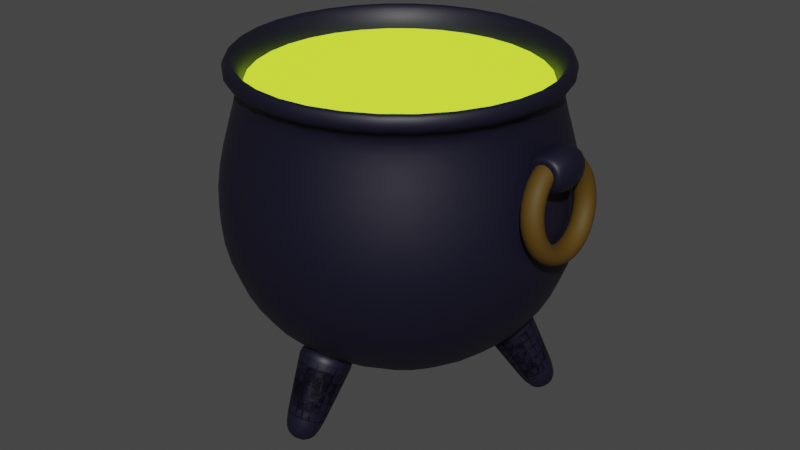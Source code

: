 # Source: cauldron.blend  (saved by Blender 2.83.18; exported with 4.5.12 LTS)
import bpy
from mathutils import Matrix  # noqa: F401  (used for matrix-valued properties, if any)

bpy.ops.wm.read_factory_settings(use_empty=True)
scene = bpy.context.scene
scene.name = 'Scene'

# ---- collections
col_collection = bpy.data.collections.new('Collection'); scene.collection.children.link(col_collection)

# ---- materials (node trees are filled in below, after node groups)
mat_cauldronbronze = bpy.data.materials.new('cauldronBronze')
mat_cauldronbronze.use_transparent_shadow = False
mat_cauldronbrass = bpy.data.materials.new('cauldronBrass')
mat_cauldronbrass.use_transparent_shadow = False
mat_soup = bpy.data.materials.new('soup')
mat_soup.use_transparent_shadow = False

# ---- material node trees
mat_cauldronbronze.use_nodes = True; mat_cauldronbronze.node_tree.nodes.clear()
_N = mat_cauldronbronze.node_tree.nodes; _L = mat_cauldronbronze.node_tree.links
n0 = _N.new('ShaderNodeBsdfPrincipled'); n0.name = 'Principled BSDF'; n0.location = (10, 300)
n0.distribution = 'GGX'
n0.subsurface_method = 'BURLEY'
n0.inputs[0].default_value = (0.005547, 0.004603, 0.01607, 1.0)
n0.inputs[2].default_value = 0.5218
n0.inputs[3].default_value = 1.45
n0.inputs[13].default_value = 0.4655
n0.inputs[27].default_value = (0.0, 0.0, 0.0, 1.0)
n0.inputs[28].default_value = 1.0
n1 = _N.new('ShaderNodeOutputMaterial'); n1.name = 'Material Output'; n1.location = (300, 300)
_L.new(n0.outputs[0], n1.inputs[0])
n1.is_active_output = True
mat_cauldronbrass.use_nodes = True; mat_cauldronbrass.node_tree.nodes.clear()
_N = mat_cauldronbrass.node_tree.nodes; _L = mat_cauldronbrass.node_tree.links
n0 = _N.new('ShaderNodeBsdfPrincipled'); n0.name = 'Principled BSDF'; n0.location = (10, 300)
n0.distribution = 'GGX'
n0.subsurface_method = 'BURLEY'
n0.inputs[0].default_value = (0.08109, 0.04291, 0.0, 1.0)
n0.inputs[2].default_value = 0.6782
n0.inputs[3].default_value = 1.45
n0.inputs[13].default_value = 0.4655
n0.inputs[27].default_value = (0.0, 0.0, 0.0, 1.0)
n0.inputs[28].default_value = 1.0
n1 = _N.new('ShaderNodeOutputMaterial'); n1.name = 'Material Output'; n1.location = (300, 300)
_L.new(n0.outputs[0], n1.inputs[0])
n1.is_active_output = True
mat_soup.use_nodes = True; mat_soup.node_tree.nodes.clear()
_N = mat_soup.node_tree.nodes; _L = mat_soup.node_tree.links
n0 = _N.new('ShaderNodeBsdfPrincipled'); n0.name = 'Principled BSDF'; n0.location = (10, 300)
n0.distribution = 'GGX'
n0.subsurface_method = 'BURLEY'
n0.inputs[0].default_value = (0.52, 0.8, 0.02309, 1.0)
n0.inputs[3].default_value = 1.45
n0.inputs[27].default_value = (0.521, 0.7991, 0.02315, 1.0)
n0.inputs[28].default_value = 1.0
n1 = _N.new('ShaderNodeOutputMaterial'); n1.name = 'Material Output'; n1.location = (300, 300)
_L.new(n0.outputs[0], n1.inputs[0])
n1.is_active_output = True

# ---- world
world_world = bpy.data.worlds.new('World'); scene.world = world_world
world_world.use_nodes = True; world_world.node_tree.nodes.clear()
_N = world_world.node_tree.nodes; _L = world_world.node_tree.links
n0 = _N.new('ShaderNodeOutputWorld'); n0.name = 'World Output'; n0.location = (300, 300)
n1 = _N.new('ShaderNodeBackground'); n1.name = 'Background'; n1.location = (10, 300)
n1.inputs[0].default_value = (0.05088, 0.05088, 0.05088, 1.0)
_L.new(n1.outputs[0], n0.inputs[0])
n0.is_active_output = True
world_world.color = (0.05088, 0.05088, 0.05088)
world_world.use_sun_shadow = False
world_world.sun_shadow_jitter_overblur = 0.0

# ---- meshes
me_sphere = bpy.data.meshes.new('Sphere')
me_sphere.from_pydata([(-4.32e-08, 0.8293, 0.5169), (-2.309e-09, 0.9197, -0.4748), (-4.825e-08, 0.8909, 0.6037), (0.5864, 0.5864, 0.4281), (0.7071, 0.7071, -0.02332), (0.6503, 0.6503, -0.4748), (0.4361, 0.4361, -0.8053), (0.8293, 1.622e-07, 0.4281), (1.0, 1.336e-07, -0.02332), (0.9197, 1.932e-07, -0.4748), (0.6168, 1.502e-07, -0.8053), (0.5864, -0.5864, 0.4281), (0.7071, -0.7071, -0.02332), (0.6503, -0.6503, -0.4748), (0.4361, -0.4361, -0.8053), (0.0, 1.51e-07, -0.9262), (4.241e-08, -0.8293, 0.5169), (4.241e-08, -0.8293, 0.4281), (1.244e-08, -1.0, -0.02332), (1.09e-08, -0.9197, -0.4748), (-1.66e-09, -0.6168, -0.8053), (0.5864, -0.5864, 0.5169), (0.8293, 1.622e-07, 0.5169), (0.5864, 0.5864, 0.5169), (-4.32e-08, 0.8293, 0.4281), (1.244e-08, 1.0, -0.02332), (-2.004e-08, 0.6168, -0.8053), (4.373e-08, -0.8909, 0.6037), (0.63, -0.63, 0.6037), (0.8909, 1.643e-07, 0.6037), (0.63, 0.63, 0.6037), (-3.236e-08, 0.7863, 0.5299), (5.842e-10, 0.8797, -0.456), (-4.028e-08, 0.8565, 0.6282), (0.5559, 0.5559, 0.4204), (0.6757, 0.6757, -0.0273), (0.622, 0.622, -0.456), (0.4189, 0.4189, -0.7698), (0.7861, 1.576e-07, 0.4204), (0.9555, 1.277e-07, -0.0273), (0.8797, 1.932e-07, -0.456), (0.5947, 1.515e-07, -0.7675), (0.5559, -0.5559, 0.4204), (0.6757, -0.6757, -0.0273), (0.622, -0.622, -0.456), (0.4189, -0.4189, -0.7698), (0.0, 1.505e-07, -0.8855), (3.984e-08, -0.7863, 0.5299), (4.29e-08, -0.7861, 0.4204), (1.09e-08, -0.9555, -0.0273), (1.624e-08, -0.8797, -0.456), (-7.147e-10, -0.5947, -0.7675), (0.556, -0.556, 0.5299), (0.7863, 1.622e-07, 0.5299), (0.556, 0.556, 0.5299), (-3.643e-08, 0.7861, 0.4204), (1.441e-08, 0.9555, -0.0273), (-1.886e-08, 0.5947, -0.7675), (4.373e-08, -0.8565, 0.6282), (0.6056, -0.6056, 0.6282), (0.8565, 1.643e-07, 0.6282), (0.6056, 0.6056, 0.6282), (4.328e-08, -0.9038, 0.5388), (0.6391, -0.6391, 0.5388), (0.6391, 0.6391, 0.5388), (0.9038, 1.655e-07, 0.5388), (-5.003e-08, 0.9038, 0.5388), (0.775, -0.1067, 0.1914), (0.775, -0.1067, 0.3698), (0.775, 0.1067, 0.1914), (0.775, 0.1067, 0.3698), (0.9534, -0.1067, 0.1914), (0.9534, -0.1067, 0.3698), (0.9534, 0.1067, 0.1914), (0.9534, 0.1067, 0.3698), (0.7929, -0.1067, 0.2093), (0.7929, -0.1067, 0.352), (0.9356, -0.1067, 0.352), (0.9356, -0.1067, 0.2093), (0.7929, 0.1067, 0.352), (0.7929, 0.1067, 0.2093), (0.9356, 0.1067, 0.2093), (0.9356, 0.1067, 0.352), (0.7409, -3.045e-08, 0.1573), (0.7409, -3.045e-08, 0.4039), (0.9875, -3.045e-08, 0.1573), (0.9875, -3.045e-08, 0.4039), (0.8899, 0.2887, 0.1017), (0.9303, 0.2718, 0.1076), (0.9471, 0.231, 0.11), (0.9303, 0.1901, 0.1076), (0.8899, 0.1732, 0.1017), (0.8495, 0.1901, 0.09584), (0.8328, 0.231, 0.0934), (0.8495, 0.2718, 0.09584), (0.8605, 0.2042, 0.3038), (0.9026, 0.1922, 0.2978), (0.9235, 0.1633, 0.2717), (0.911, 0.1345, 0.2407), (0.8723, 0.1225, 0.2229), (0.8301, 0.1345, 0.2289), (0.8092, 0.1633, 0.255), (0.8218, 0.1922, 0.286), (0.8483, -5.724e-08, 0.3874), (0.8912, -5.759e-08, 0.3766), (0.9138, -6.034e-08, 0.3386), (0.9029, -6.388e-08, 0.2958), (0.865, -6.613e-08, 0.2731), (0.8221, -6.578e-08, 0.284), (0.7995, -6.303e-08, 0.322), (0.8103, -5.949e-08, 0.3648), (0.8605, -0.2042, 0.3038), (0.9026, -0.1922, 0.2978), (0.9235, -0.1633, 0.2717), (0.911, -0.1345, 0.2407), (0.8723, -0.1225, 0.2229), (0.8301, -0.1345, 0.2289), (0.8092, -0.1633, 0.255), (0.8218, -0.1922, 0.286), (0.8899, -0.2887, 0.1017), (0.9303, -0.2718, 0.1076), (0.9471, -0.231, 0.11), (0.9303, -0.1901, 0.1076), (0.8899, -0.1732, 0.1017), (0.8495, -0.1901, 0.09584), (0.8328, -0.231, 0.0934), (0.8495, -0.2718, 0.09584), (0.9193, -0.2042, -0.1003), (0.958, -0.1922, -0.08259), (0.9706, -0.1633, -0.05158), (0.9497, -0.1345, -0.02545), (0.9076, -0.1225, -0.0195), (0.8689, -0.1345, -0.03721), (0.8563, -0.1633, -0.06822), (0.8772, -0.1922, -0.09436), (0.9315, -5.813e-08, -0.184), (0.9695, -5.843e-08, -0.1614), (0.9804, -6.105e-08, -0.1185), (0.9577, -6.447e-08, -0.08056), (0.9149, -6.667e-08, -0.06971), (0.8769, -6.637e-08, -0.09233), (0.8661, -6.375e-08, -0.1352), (0.8887, -6.034e-08, -0.1731), (0.9193, 0.2042, -0.1003), (0.958, 0.1922, -0.08259), (0.9706, 0.1633, -0.05158), (0.9497, 0.1345, -0.02545), (0.9076, 0.1225, -0.0195), (0.8689, 0.1345, -0.03721), (0.8563, 0.1633, -0.06822), (0.8772, 0.1922, -0.09436), (0.1373, -0.4375, -0.8499), (0.1021, -0.5956, -1.047), (-0.1373, -0.6736, -0.7095), (-0.1021, -0.7711, -0.9425), (-0.1021, -0.5956, -1.047), (-0.1373, -0.4375, -0.8499), (0.1021, -0.7711, -0.9425), (0.1373, -0.6736, -0.7095), (0.1468, -0.6474, -0.6471), (0.1468, -0.3951, -0.7971), (0.07982, -0.833, -1.09), (0.07982, -0.6958, -1.172), (-0.1468, -0.6474, -0.6471), (-0.1468, -0.3951, -0.7971), (-0.07982, -0.833, -1.09), (-0.07982, -0.6958, -1.172), (0.3102, 0.3377, -0.8499), (0.4647, 0.3862, -1.047), (0.652, 0.2179, -0.7095), (0.7189, 0.2971, -0.9425), (0.5668, 0.2093, -1.047), (0.4475, 0.09981, -0.8499), (0.6168, 0.474, -0.9425), (0.5147, 0.4557, -0.7095), (0.4873, 0.4508, -0.6471), (0.2688, 0.3247, -0.7971), (0.6815, 0.4856, -1.09), (0.5626, 0.417, -1.172), (0.6341, 0.1966, -0.6471), (0.4156, 0.07047, -0.7971), (0.7613, 0.3474, -1.09), (0.6425, 0.2788, -1.172), (-0.4475, 0.09981, -0.8499), (-0.5668, 0.2093, -1.047), (-0.5147, 0.4557, -0.7095), (-0.6168, 0.474, -0.9425), (-0.4647, 0.3862, -1.047), (-0.3102, 0.3377, -0.8499), (-0.7189, 0.2971, -0.9425), (-0.652, 0.2179, -0.7095), (-0.6341, 0.1966, -0.6471), (-0.4156, 0.07047, -0.7971), (-0.7613, 0.3474, -1.09), (-0.6425, 0.2788, -1.172), (-0.4873, 0.4508, -0.6471), (-0.2688, 0.3247, -0.7971), (-0.6815, 0.4856, -1.09), (-0.5626, 0.417, -1.172)], [], [(26, 1, 5, 6), (25, 24, 3, 4), (1, 25, 4, 5), (3, 24, 0, 23), (6, 5, 9, 10), (4, 3, 7, 8), (5, 4, 8, 9), (7, 3, 23, 22), (8, 7, 11, 12), (9, 8, 12, 13), (10, 9, 13, 14), (62, 63, 28, 27), (13, 12, 18, 19), (14, 13, 19, 20), (12, 11, 17, 18), (15, 10, 14, 20), (63, 65, 29, 28), (65, 64, 30, 29), (64, 66, 2, 30), (11, 7, 22, 21), (15, 26, 6, 10), (17, 11, 21, 16), (57, 37, 36, 32), (56, 35, 34, 55), (32, 36, 35, 56), (34, 54, 31, 55), (37, 41, 40, 36), (35, 39, 38, 34), (36, 40, 39, 35), (38, 53, 54, 34), (39, 43, 42, 38), (40, 44, 43, 39), (41, 45, 44, 40), (47, 58, 59, 52), (44, 50, 49, 43), (45, 51, 50, 44), (43, 49, 48, 42), (46, 51, 45, 41), (52, 59, 60, 53), (53, 60, 61, 54), (54, 61, 33, 31), (42, 52, 53, 38), (46, 41, 37, 57), (48, 47, 52, 42), (28, 29, 60, 59), (29, 30, 61, 60), (30, 2, 33, 61), (27, 28, 59, 58), (23, 0, 66, 64), (22, 23, 64, 65), (21, 22, 65, 63), (16, 21, 63, 62), (83, 84, 70, 69), (69, 70, 79, 80), (85, 86, 72, 71), (68, 67, 75, 76), (83, 85, 71, 67), (86, 84, 68, 72), (78, 77, 76, 75), (67, 71, 78, 75), (72, 68, 76, 77), (71, 72, 77, 78), (80, 79, 82, 81), (74, 73, 81, 82), (73, 69, 80, 81), (70, 74, 82, 79), (74, 70, 84, 86), (69, 73, 85, 83), (73, 74, 86, 85), (67, 68, 84, 83), (87, 95, 96, 88), (88, 96, 97, 89), (89, 97, 98, 90), (90, 98, 99, 91), (91, 99, 100, 92), (92, 100, 101, 93), (93, 101, 102, 94), (94, 102, 95, 87), (95, 103, 104, 96), (96, 104, 105, 97), (97, 105, 106, 98), (98, 106, 107, 99), (99, 107, 108, 100), (100, 108, 109, 101), (101, 109, 110, 102), (102, 110, 103, 95), (103, 111, 112, 104), (104, 112, 113, 105), (105, 113, 114, 106), (106, 114, 115, 107), (107, 115, 116, 108), (108, 116, 117, 109), (109, 117, 118, 110), (110, 118, 111, 103), (111, 119, 120, 112), (112, 120, 121, 113), (113, 121, 122, 114), (114, 122, 123, 115), (115, 123, 124, 116), (116, 124, 125, 117), (117, 125, 126, 118), (118, 126, 119, 111), (119, 127, 128, 120), (120, 128, 129, 121), (121, 129, 130, 122), (122, 130, 131, 123), (123, 131, 132, 124), (124, 132, 133, 125), (125, 133, 134, 126), (126, 134, 127, 119), (127, 135, 136, 128), (128, 136, 137, 129), (129, 137, 138, 130), (130, 138, 139, 131), (131, 139, 140, 132), (132, 140, 141, 133), (133, 141, 142, 134), (134, 142, 135, 127), (135, 143, 144, 136), (136, 144, 145, 137), (137, 145, 146, 138), (138, 146, 147, 139), (139, 147, 148, 140), (140, 148, 149, 141), (141, 149, 150, 142), (142, 150, 143, 135), (143, 87, 88, 144), (144, 88, 89, 145), (145, 89, 90, 146), (146, 90, 91, 147), (147, 91, 92, 148), (148, 92, 93, 149), (149, 93, 94, 150), (150, 94, 87, 143), (158, 153, 154, 157), (151, 158, 157, 152), (159, 163, 153, 158), (160, 159, 158, 151), (156, 151, 152, 155), (155, 154, 153, 156), (157, 154, 165, 161), (166, 165, 154, 155), (164, 160, 151, 156), (152, 157, 161, 162), (155, 152, 162, 166), (162, 161, 165, 166), (164, 163, 159, 160), (156, 153, 163, 164), (174, 169, 170, 173), (167, 174, 173, 168), (175, 179, 169, 174), (176, 175, 174, 167), (172, 167, 168, 171), (171, 170, 169, 172), (173, 170, 181, 177), (182, 181, 170, 171), (180, 176, 167, 172), (168, 173, 177, 178), (171, 168, 178, 182), (178, 177, 181, 182), (180, 179, 175, 176), (172, 169, 179, 180), (190, 185, 186, 189), (183, 190, 189, 184), (191, 195, 185, 190), (192, 191, 190, 183), (188, 183, 184, 187), (187, 186, 185, 188), (189, 186, 197, 193), (198, 197, 186, 187), (196, 192, 183, 188), (184, 189, 193, 194), (187, 184, 194, 198), (194, 193, 197, 198), (196, 195, 191, 192), (188, 185, 195, 196)])
me_sphere.polygons.foreach_set('use_smooth', [True] * 176)
me_sphere.polygons.foreach_set('material_index', [0, 0, 0, 0, 0, 0, 0, 0, 0, 0, 0, 0, 0, 0, 0, 0, 0, 0, 0, 0, 0, 0, 0, 0, 0, 0, 0, 0, 0, 0, 0, 0, 0, 0, 0, 0, 0, 0, 0, 0, 0, 0, 0, 0, 0, 0, 0, 0, 0, 0, 0, 0, 0, 0, 0, 0, 0, 0, 0, 0, 0, 0, 0, 0, 0, 0, 0, 0, 0, 0, 1, 1, 1, 1, 1, 1, 1, 1, 1, 1, 1, 1, 1, 1, 1, 1, 1, 1, 1, 1, 1, 1, 1, 1, 1, 1, 1, 1, 1, 1, 1, 1, 1, 1, 1, 1, 1, 1, 1, 1, 1, 1, 1, 1, 1, 1, 1, 1, 1, 1, 1, 1, 1, 1, 1, 1, 1, 1, 1, 1, 1, 1, 1, 1, 0, 0, 0, 0, 0, 0, 0, 0, 0, 0, 0, 0, 0, 0, 0, 0, 0, 0, 0, 0, 0, 0, 0, 0, 0, 0, 0, 0, 0, 0, 0, 0, 0, 0, 0, 0, 0, 0, 0, 0, 0, 0])
_uv = me_sphere.uv_layers.new(name='UVMap')
_uv.uv.foreach_set('vector', [0.75, 0.1667, 0.75, 0.3333, 0.625, 0.3333, 0.625, 0.1667, 0.75, 0.5, 0.75, 0.6667, 0.625, 0.6667, 0.625, 0.5, 0.75, 0.3333, 0.75, 0.5, 0.625, 0.5, 0.625, 0.3333, 0.625, 0.6667, 0.75, 0.6667, 0.75, 0.6667, 0.625, 0.6667, 0.625, 0.1667, 0.625, 0.3333, 0.5, 0.3333, 0.5, 0.1667, 0.625, 0.5, 0.625, 0.6667, 0.5, 0.6667, 0.5, 0.5, 0.625, 0.3333, 0.625, 0.5, 0.5, 0.5, 0.5, 0.3333, 0.5, 0.6667, 0.625, 0.6667, 0.625, 0.6667, 0.5, 0.6667, 0.5, 0.5, 0.5, 0.6667, 0.375, 0.6667, 0.375, 0.5, 0.5, 0.3333, 0.5, 0.5, 0.375, 0.5, 0.375, 0.3333, 0.5, 0.1667, 0.5, 0.3333, 0.375, 0.3333, 0.375, 0.1667, 0.25, 0.6667, 0.375, 0.6667, 0.375, 0.6667, 0.25, 0.6667, 0.375, 0.3333, 0.375, 0.5, 0.25, 0.5, 0.25, 0.3333, 0.375, 0.1667, 0.375, 0.3333, 0.25, 0.3333, 0.25, 0.1667, 0.375, 0.5, 0.375, 0.6667, 0.25, 0.6667, 0.25, 0.5, 0.4375, 0.0, 0.5, 0.1667, 0.375, 0.1667, 0.25, 0.1667, 0.375, 0.6667, 0.5, 0.6667, 0.5, 0.6667, 0.375, 0.6667, 0.5, 0.6667, 0.625, 0.6667, 0.625, 0.6667, 0.5, 0.6667, 0.625, 0.6667, 0.75, 0.6667, 0.75, 0.6667, 0.625, 0.6667, 0.375, 0.6667, 0.5, 0.6667, 0.5, 0.6667, 0.375, 0.6667, 0.6875, 0.0, 0.75, 0.1667, 0.625, 0.1667, 0.5, 0.1667, 0.25, 0.6667, 0.375, 0.6667, 0.375, 0.6667, 0.25, 0.6667, 0.75, 0.1667, 0.625, 0.1667, 0.625, 0.3333, 0.75, 0.3333, 0.75, 0.5, 0.625, 0.5, 0.625, 0.6667, 0.75, 0.6667, 0.75, 0.3333, 0.625, 0.3333, 0.625, 0.5, 0.75, 0.5, 0.625, 0.6667, 0.625, 0.6667, 0.75, 0.6667, 0.75, 0.6667, 0.625, 0.1667, 0.5, 0.1667, 0.5, 0.3333, 0.625, 0.3333, 0.625, 0.5, 0.5, 0.5, 0.5, 0.6667, 0.625, 0.6667, 0.625, 0.3333, 0.5, 0.3333, 0.5, 0.5, 0.625, 0.5, 0.5, 0.6667, 0.5, 0.6667, 0.625, 0.6667, 0.625, 0.6667, 0.5, 0.5, 0.375, 0.5, 0.375, 0.6667, 0.5, 0.6667, 0.5, 0.3333, 0.375, 0.3333, 0.375, 0.5, 0.5, 0.5, 0.5, 0.1667, 0.375, 0.1667, 0.375, 0.3333, 0.5, 0.3333, 0.25, 0.6667, 0.25, 0.6667, 0.375, 0.6667, 0.375, 0.6667, 0.375, 0.3333, 0.25, 0.3333, 0.25, 0.5, 0.375, 0.5, 0.375, 0.1667, 0.25, 0.1667, 0.25, 0.3333, 0.375, 0.3333, 0.375, 0.5, 0.25, 0.5, 0.25, 0.6667, 0.375, 0.6667, 0.4375, 0.0, 0.25, 0.1667, 0.375, 0.1667, 0.5, 0.1667, 0.375, 0.6667, 0.375, 0.6667, 0.5, 0.6667, 0.5, 0.6667, 0.5, 0.6667, 0.5, 0.6667, 0.625, 0.6667, 0.625, 0.6667, 0.625, 0.6667, 0.625, 0.6667, 0.75, 0.6667, 0.75, 0.6667, 0.375, 0.6667, 0.375, 0.6667, 0.5, 0.6667, 0.5, 0.6667, 0.6875, 0.0, 0.5, 0.1667, 0.625, 0.1667, 0.75, 0.1667, 0.25, 0.6667, 0.25, 0.6667, 0.375, 0.6667, 0.375, 0.6667, 0.375, 0.6667, 0.5, 0.6667, 0.5, 0.6667, 0.375, 0.6667, 0.5, 0.6667, 0.625, 0.6667, 0.625, 0.6667, 0.5, 0.6667, 0.625, 0.6667, 0.75, 0.6667, 0.75, 0.6667, 0.625, 0.6667, 0.25, 0.6667, 0.375, 0.6667, 0.375, 0.6667, 0.25, 0.6667, 0.625, 0.6667, 0.75, 0.6667, 0.75, 0.6667, 0.625, 0.6667, 0.5, 0.6667, 0.625, 0.6667, 0.625, 0.6667, 0.5, 0.6667, 0.375, 0.6667, 0.5, 0.6667, 0.5, 0.6667, 0.375, 0.6667, 0.25, 0.6667, 0.375, 0.6667, 0.375, 0.6667, 0.25, 0.6667, 0.375, 0.125, 0.625, 0.125, 0.625, 0.25, 0.375, 0.25, 0.375, 0.25, 0.625, 0.25, 0.625, 0.25, 0.375, 0.25, 0.375, 0.625, 0.625, 0.625, 0.625, 0.75, 0.375, 0.75, 0.625, 0.0, 0.375, 0.0, 0.375, 0.0, 0.625, 0.0, 0.125, 0.625, 0.375, 0.625, 0.375, 0.75, 0.125, 0.75, 0.625, 0.625, 0.875, 0.625, 0.875, 0.75, 0.625, 0.75, 0.375, 0.75, 0.625, 0.75, 0.625, 1.0, 0.375, 1.0, 0.125, 0.75, 0.375, 0.75, 0.375, 0.75, 0.125, 0.75, 0.625, 0.75, 0.875, 0.75, 0.875, 0.75, 0.625, 0.75, 0.375, 0.75, 0.625, 0.75, 0.625, 0.75, 0.375, 0.75, 0.375, 0.25, 0.625, 0.25, 0.625, 0.5, 0.375, 0.5, 0.625, 0.5, 0.375, 0.5, 0.375, 0.5, 0.625, 0.5, 0.375, 0.5, 0.125, 0.5, 0.125, 0.5, 0.375, 0.5, 0.875, 0.5, 0.625, 0.5, 0.625, 0.5, 0.875, 0.5, 0.625, 0.5, 0.875, 0.5, 0.875, 0.625, 0.625, 0.625, 0.125, 0.5, 0.375, 0.5, 0.375, 0.625, 0.125, 0.625, 0.375, 0.5, 0.625, 0.5, 0.625, 0.625, 0.375, 0.625, 0.375, 0.0, 0.625, 0.0, 0.625, 0.125, 0.375, 0.125, 0.5, 0.5, 0.625, 0.5, 0.625, 0.625, 0.5, 0.625, 0.5, 0.625, 0.625, 0.625, 0.625, 0.75, 0.5, 0.75, 0.5, 0.75, 0.625, 0.75, 0.625, 0.875, 0.5, 0.875, 0.5, 0.875, 0.625, 0.875, 0.625, 1.0, 0.5, 1.0, 0.5, 0.0, 0.625, 0.0, 0.625, 0.125, 0.5, 0.125, 0.5, 0.125, 0.625, 0.125, 0.625, 0.25, 0.5, 0.25, 0.5, 0.25, 0.625, 0.25, 0.625, 0.375, 0.5, 0.375, 0.5, 0.375, 0.625, 0.375, 0.625, 0.5, 0.5, 0.5, 0.625, 0.5, 0.75, 0.5, 0.75, 0.625, 0.625, 0.625, 0.625, 0.625, 0.75, 0.625, 0.75, 0.75, 0.625, 0.75, 0.625, 0.75, 0.75, 0.75, 0.75, 0.875, 0.625, 0.875, 0.625, 0.875, 0.75, 0.875, 0.75, 1.0, 0.625, 1.0, 0.625, 0.0, 0.75, 0.0, 0.75, 0.125, 0.625, 0.125, 0.625, 0.125, 0.75, 0.125, 0.75, 0.25, 0.625, 0.25, 0.625, 0.25, 0.75, 0.25, 0.75, 0.375, 0.625, 0.375, 0.625, 0.375, 0.75, 0.375, 0.75, 0.5, 0.625, 0.5, 0.75, 0.5, 0.875, 0.5, 0.875, 0.625, 0.75, 0.625, 0.75, 0.625, 0.875, 0.625, 0.875, 0.75, 0.75, 0.75, 0.75, 0.75, 0.875, 0.75, 0.875, 0.875, 0.75, 0.875, 0.75, 0.875, 0.875, 0.875, 0.875, 1.0, 0.75, 1.0, 0.75, 0.0, 0.875, 0.0, 0.875, 0.125, 0.75, 0.125, 0.75, 0.125, 0.875, 0.125, 0.875, 0.25, 0.75, 0.25, 0.75, 0.25, 0.875, 0.25, 0.875, 0.375, 0.75, 0.375, 0.75, 0.375, 0.875, 0.375, 0.875, 0.5, 0.75, 0.5, 0.875, 0.5, 1.0, 0.5, 1.0, 0.625, 0.875, 0.625, 0.875, 0.625, 1.0, 0.625, 1.0, 0.75, 0.875, 0.75, 0.875, 0.75, 1.0, 0.75, 1.0, 0.875, 0.875, 0.875, 0.875, 0.875, 1.0, 0.875, 1.0, 1.0, 0.875, 1.0, 0.875, 0.0, 1.0, 0.0, 1.0, 0.125, 0.875, 0.125, 0.875, 0.125, 1.0, 0.125, 1.0, 0.25, 0.875, 0.25, 0.875, 0.25, 1.0, 0.25, 1.0, 0.375, 0.875, 0.375, 0.875, 0.375, 1.0, 0.375, 1.0, 0.5, 0.875, 0.5, 0.0, 0.5, 0.125, 0.5, 0.125, 0.625, 0.0, 0.625, 0.0, 0.625, 0.125, 0.625, 0.125, 0.75, 0.0, 0.75, 0.0, 0.75, 0.125, 0.75, 0.125, 0.875, 0.0, 0.875, 0.0, 0.875, 0.125, 0.875, 0.125, 1.0, 0.0, 1.0, 0.0, 0.0, 0.125, 0.0, 0.125, 0.125, 0.0, 0.125, 0.0, 0.125, 0.125, 0.125, 0.125, 0.25, 0.0, 0.25, 0.0, 0.25, 0.125, 0.25, 0.125, 0.375, 0.0, 0.375, 0.0, 0.375, 0.125, 0.375, 0.125, 0.5, 0.0, 0.5, 0.125, 0.5, 0.25, 0.5, 0.25, 0.625, 0.125, 0.625, 0.125, 0.625, 0.25, 0.625, 0.25, 0.75, 0.125, 0.75, 0.125, 0.75, 0.25, 0.75, 0.25, 0.875, 0.125, 0.875, 0.125, 0.875, 0.25, 0.875, 0.25, 1.0, 0.125, 1.0, 0.125, 0.0, 0.25, 0.0, 0.25, 0.125, 0.125, 0.125, 0.125, 0.125, 0.25, 0.125, 0.25, 0.25, 0.125, 0.25, 0.125, 0.25, 0.25, 0.25, 0.25, 0.375, 0.125, 0.375, 0.125, 0.375, 0.25, 0.375, 0.25, 0.5, 0.125, 0.5, 0.25, 0.5, 0.375, 0.5, 0.375, 0.625, 0.25, 0.625, 0.25, 0.625, 0.375, 0.625, 0.375, 0.75, 0.25, 0.75, 0.25, 0.75, 0.375, 0.75, 0.375, 0.875, 0.25, 0.875, 0.25, 0.875, 0.375, 0.875, 0.375, 1.0, 0.25, 1.0, 0.25, 0.0, 0.375, 0.0, 0.375, 0.125, 0.25, 0.125, 0.25, 0.125, 0.375, 0.125, 0.375, 0.25, 0.25, 0.25, 0.25, 0.25, 0.375, 0.25, 0.375, 0.375, 0.25, 0.375, 0.25, 0.375, 0.375, 0.375, 0.375, 0.5, 0.25, 0.5, 0.375, 0.5, 0.5, 0.5, 0.5, 0.625, 0.375, 0.625, 0.375, 0.625, 0.5, 0.625, 0.5, 0.75, 0.375, 0.75, 0.375, 0.75, 0.5, 0.75, 0.5, 0.875, 0.375, 0.875, 0.375, 0.875, 0.5, 0.875, 0.5, 1.0, 0.375, 1.0, 0.375, 0.0, 0.5, 0.0, 0.5, 0.125, 0.375, 0.125, 0.375, 0.125, 0.5, 0.125, 0.5, 0.25, 0.375, 0.25, 0.375, 0.25, 0.5, 0.25, 0.5, 0.375, 0.375, 0.375, 0.375, 0.375, 0.5, 0.375, 0.5, 0.5, 0.375, 0.5, 0.375, 0.03522, 0.625, 0.03522, 0.625, 0.1667, 0.375, 0.1667, 0.375, 0.2852, 0.625, 0.2852, 0.625, 0.4167, 0.375, 0.4167, 0.375, 0.0, 0.625, 0.0, 0.625, 0.03522, 0.375, 0.03522, 0.375, 0.25, 0.625, 0.25, 0.625, 0.2852, 0.375, 0.2852, 0.375, 0.5352, 0.625, 0.5352, 0.625, 0.6667, 0.375, 0.6667, 0.625, 0.5833, 0.875, 0.5833, 0.875, 0.7148, 0.625, 0.7148, 0.375, 0.1667, 0.625, 0.1667, 0.625, 0.25, 0.375, 0.25, 0.625, 0.5, 0.875, 0.5, 0.875, 0.5833, 0.625, 0.5833, 0.375, 0.5, 0.625, 0.5, 0.625, 0.5352, 0.375, 0.5352, 0.375, 0.4167, 0.625, 0.4167, 0.625, 0.5, 0.375, 0.5, 0.375, 0.6667, 0.625, 0.6667, 0.625, 0.75, 0.375, 0.75, 0.375, 0.75, 0.625, 0.75, 0.625, 1.0, 0.375, 1.0, 0.125, 0.5, 0.375, 0.5, 0.375, 0.75, 0.125, 0.75, 0.625, 0.7148, 0.875, 0.7148, 0.875, 0.75, 0.625, 0.75, 0.375, 0.03522, 0.625, 0.03522, 0.625, 0.1667, 0.375, 0.1667, 0.375, 0.2852, 0.625, 0.2852, 0.625, 0.4167, 0.375, 0.4167, 0.375, 0.0, 0.625, 0.0, 0.625, 0.03522, 0.375, 0.03522, 0.375, 0.25, 0.625, 0.25, 0.625, 0.2852, 0.375, 0.2852, 0.375, 0.5352, 0.625, 0.5352, 0.625, 0.6667, 0.375, 0.6667, 0.625, 0.5833, 0.875, 0.5833, 0.875, 0.7148, 0.625, 0.7148, 0.375, 0.1667, 0.625, 0.1667, 0.625, 0.25, 0.375, 0.25, 0.625, 0.5, 0.875, 0.5, 0.875, 0.5833, 0.625, 0.5833, 0.375, 0.5, 0.625, 0.5, 0.625, 0.5352, 0.375, 0.5352, 0.375, 0.4167, 0.625, 0.4167, 0.625, 0.5, 0.375, 0.5, 0.375, 0.6667, 0.625, 0.6667, 0.625, 0.75, 0.375, 0.75, 0.375, 0.75, 0.625, 0.75, 0.625, 1.0, 0.375, 1.0, 0.125, 0.5, 0.375, 0.5, 0.375, 0.75, 0.125, 0.75, 0.625, 0.7148, 0.875, 0.7148, 0.875, 0.75, 0.625, 0.75, 0.375, 0.03522, 0.625, 0.03522, 0.625, 0.1667, 0.375, 0.1667, 0.375, 0.2852, 0.625, 0.2852, 0.625, 0.4167, 0.375, 0.4167, 0.375, 0.0, 0.625, 0.0, 0.625, 0.03522, 0.375, 0.03522, 0.375, 0.25, 0.625, 0.25, 0.625, 0.2852, 0.375, 0.2852, 0.375, 0.5352, 0.625, 0.5352, 0.625, 0.6667, 0.375, 0.6667, 0.625, 0.5833, 0.875, 0.5833, 0.875, 0.7148, 0.625, 0.7148, 0.375, 0.1667, 0.625, 0.1667, 0.625, 0.25, 0.375, 0.25, 0.625, 0.5, 0.875, 0.5, 0.875, 0.5833, 0.625, 0.5833, 0.375, 0.5, 0.625, 0.5, 0.625, 0.5352, 0.375, 0.5352, 0.375, 0.4167, 0.625, 0.4167, 0.625, 0.5, 0.375, 0.5, 0.375, 0.6667, 0.625, 0.6667, 0.625, 0.75, 0.375, 0.75, 0.375, 0.75, 0.625, 0.75, 0.625, 1.0, 0.375, 1.0, 0.125, 0.5, 0.375, 0.5, 0.375, 0.75, 0.125, 0.75, 0.625, 0.7148, 0.875, 0.7148, 0.875, 0.75, 0.625, 0.75])
me_sphere.materials.append(mat_cauldronbronze)
me_sphere.materials.append(mat_cauldronbrass)
me_sphere.use_remesh_fix_poles = True
me_sphere.use_remesh_preserve_attributes = False
me_sphere.use_mirror_vertex_groups = False
me_sphere.update()
me_plane_001 = bpy.data.meshes.new('Plane.001')
me_plane_001.from_pydata([(-0.7936, -0.7936, 0.0), (0.7936, -0.7936, 0.0), (-0.7936, 0.7936, 0.0), (0.7936, 0.7936, 0.0)], [], [(0, 1, 3, 2)])
_uv = me_plane_001.uv_layers.new(name='UVMap')
_uv.uv.foreach_set('vector', [0.0, 0.0, 1.0, 0.0, 1.0, 1.0, 0.0, 1.0])
me_plane_001.materials.append(mat_soup)
me_plane_001.use_remesh_fix_poles = True
me_plane_001.use_remesh_preserve_attributes = False
me_plane_001.use_mirror_vertex_groups = False
me_plane_001.update()

# ---- objects
ob_cauldron = bpy.data.objects.new('cauldron', me_sphere)
ob_soup = bpy.data.objects.new('soup', me_plane_001)

# ---- transforms, parenting, visibility, modifiers, constraints
ob_cauldron.location = (0.0, 0.0, 0.0)
ob_cauldron.lineart.crease_threshold = 0.0
_m = ob_cauldron.modifiers.new('Mirror', 'MIRROR')
_m = ob_cauldron.modifiers.new('Subdivision', 'SUBSURF')
_m.uv_smooth = 'PRESERVE_CORNERS'
_m.levels = 2
ob_soup.location = (0.0, 0.0, 0.5018)
ob_soup.lineart.crease_threshold = 0.0
_m = ob_soup.modifiers.new('Subdivision', 'SUBSURF')
_m.uv_smooth = 'PRESERVE_CORNERS'
_m.levels = 3
_m.render_levels = 3

# ---- collection membership
col_collection.objects.link(ob_cauldron)
col_collection.objects.link(ob_soup)

# ---- scene / render settings (as saved in the file)
scene.frame_start = 1; scene.frame_end = 250; scene.frame_set(1)
scene.render.engine = 'BLENDER_EEVEE_NEXT'
scene.cycles.use_denoising = False
scene.cycles.samples = 128
scene.cycles.sampling_pattern = 'TABULATED_SOBOL'
scene.cycles.use_adaptive_sampling = False
scene.cycles.use_light_tree = False
scene.view_settings.view_transform = 'Filmic'
bpy.context.view_layer.update()

# ---- added for rendering (the .blend has no active camera and no usable light): camera, sun
cam_auto = bpy.data.cameras.new('AutoCamera')
cam_auto.lens = 50.0
cam_auto.sensor_width = 36.0
cam_auto.clip_end = 1000.0
ob_auto_camera = bpy.data.objects.new('AutoCamera', cam_auto)
scene.collection.objects.link(ob_auto_camera)
ob_auto_camera.location = (3.1019, -3.72229, 2.20969)
ob_auto_camera.rotation_euler = (1.09748, -7.21219e-08, 0.694738)
scene.camera = ob_auto_camera
light_auto_sun = bpy.data.lights.new('AutoSun', 'SUN')
light_auto_sun.energy = 3.0
light_auto_sun.angle = 0.0523599
ob_auto_sun = bpy.data.objects.new('AutoSun', light_auto_sun)
scene.collection.objects.link(ob_auto_sun)
ob_auto_sun.rotation_euler = (0.872665, 0.174533, 0.523599)
bpy.context.view_layer.update()

